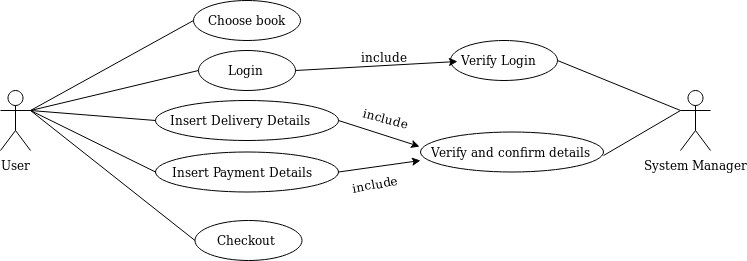

The diagram above was exported from draw.io. Its source (the exported page's mxGraphModel, read from the mxfile embedded in the PNG):
<mxGraphModel dx="1595" dy="776" grid="1" gridSize="10" guides="1" tooltips="1" connect="1" arrows="1" fold="1" page="1" pageScale="1" pageWidth="850" pageHeight="1100" math="0" shadow="0">
  <root>
    <mxCell id="0" />
    <mxCell id="1" parent="0" />
    <mxCell id="7WIzjt09WVYId1a9iCoo-12" value="System Manager" style="shape=umlActor;verticalLabelPosition=bottom;labelBackgroundColor=#ffffff;verticalAlign=top;html=1;outlineConnect=0;" vertex="1" parent="1">
      <mxGeometry x="710" y="220" width="30" height="60" as="geometry" />
    </mxCell>
    <mxCell id="7WIzjt09WVYId1a9iCoo-16" value="User" style="shape=umlActor;verticalLabelPosition=bottom;labelBackgroundColor=#ffffff;verticalAlign=top;html=1;outlineConnect=0;" vertex="1" parent="1">
      <mxGeometry x="30" y="220" width="30" height="60" as="geometry" />
    </mxCell>
    <mxCell id="7WIzjt09WVYId1a9iCoo-24" value="" style="ellipse;whiteSpace=wrap;html=1;" vertex="1" parent="1">
      <mxGeometry x="223" y="130" width="107" height="40" as="geometry" />
    </mxCell>
    <mxCell id="7WIzjt09WVYId1a9iCoo-25" value="&lt;div&gt;Choose book&lt;/div&gt;&lt;div&gt;&lt;br&gt;&lt;/div&gt;" style="text;html=1;resizable=0;points=[];autosize=1;align=left;verticalAlign=top;spacingTop=-4;" vertex="1" parent="1">
      <mxGeometry x="236" y="140" width="90" height="30" as="geometry" />
    </mxCell>
    <mxCell id="7WIzjt09WVYId1a9iCoo-26" value="" style="ellipse;whiteSpace=wrap;html=1;" vertex="1" parent="1">
      <mxGeometry x="228" y="180" width="97" height="40" as="geometry" />
    </mxCell>
    <mxCell id="7WIzjt09WVYId1a9iCoo-27" value="&lt;div&gt;Login&lt;/div&gt;&lt;div&gt;&lt;br&gt;&lt;/div&gt;" style="text;html=1;resizable=0;points=[];autosize=1;align=left;verticalAlign=top;spacingTop=-4;" vertex="1" parent="1">
      <mxGeometry x="256" y="190" width="50" height="30" as="geometry" />
    </mxCell>
    <mxCell id="7WIzjt09WVYId1a9iCoo-29" value="" style="ellipse;whiteSpace=wrap;html=1;" vertex="1" parent="1">
      <mxGeometry x="185" y="230" width="183" height="40" as="geometry" />
    </mxCell>
    <mxCell id="7WIzjt09WVYId1a9iCoo-30" value="Insert Delivery Details" style="text;html=1;resizable=0;points=[];autosize=1;align=left;verticalAlign=top;spacingTop=-4;" vertex="1" parent="1">
      <mxGeometry x="198" y="240" width="160" height="20" as="geometry" />
    </mxCell>
    <mxCell id="7WIzjt09WVYId1a9iCoo-32" value="" style="ellipse;whiteSpace=wrap;html=1;" vertex="1" parent="1">
      <mxGeometry x="185" y="281.5" width="183" height="40" as="geometry" />
    </mxCell>
    <mxCell id="7WIzjt09WVYId1a9iCoo-35" value="&lt;div&gt;Insert Payment Details&lt;/div&gt;" style="text;html=1;resizable=0;points=[];autosize=1;align=left;verticalAlign=top;spacingTop=-4;" vertex="1" parent="1">
      <mxGeometry x="200" y="291.5" width="160" height="20" as="geometry" />
    </mxCell>
    <mxCell id="7WIzjt09WVYId1a9iCoo-36" value="" style="ellipse;whiteSpace=wrap;html=1;" vertex="1" parent="1">
      <mxGeometry x="224.5" y="350" width="107" height="40" as="geometry" />
    </mxCell>
    <mxCell id="7WIzjt09WVYId1a9iCoo-37" value="Checkout" style="text;html=1;resizable=0;points=[];autosize=1;align=left;verticalAlign=top;spacingTop=-4;" vertex="1" parent="1">
      <mxGeometry x="245" y="360" width="70" height="20" as="geometry" />
    </mxCell>
    <mxCell id="7WIzjt09WVYId1a9iCoo-40" value="" style="ellipse;whiteSpace=wrap;html=1;" vertex="1" parent="1">
      <mxGeometry x="480" y="170" width="107" height="40" as="geometry" />
    </mxCell>
    <mxCell id="7WIzjt09WVYId1a9iCoo-42" value="Verify Login" style="text;html=1;resizable=0;points=[];autosize=1;align=left;verticalAlign=top;spacingTop=-4;" vertex="1" parent="1">
      <mxGeometry x="488.5" y="180" width="90" height="20" as="geometry" />
    </mxCell>
    <mxCell id="7WIzjt09WVYId1a9iCoo-43" value="" style="ellipse;whiteSpace=wrap;html=1;" vertex="1" parent="1">
      <mxGeometry x="450" y="261.5" width="183" height="40" as="geometry" />
    </mxCell>
    <mxCell id="7WIzjt09WVYId1a9iCoo-45" value="Verify and confirm details" style="text;html=1;resizable=0;points=[];autosize=1;align=left;verticalAlign=top;spacingTop=-4;" vertex="1" parent="1">
      <mxGeometry x="459" y="271.5" width="170" height="20" as="geometry" />
    </mxCell>
    <mxCell id="7WIzjt09WVYId1a9iCoo-49" value="" style="endArrow=none;html=1;entryX=1;entryY=0.3333333333333333;entryDx=0;entryDy=0;entryPerimeter=0;exitX=0;exitY=0.5;exitDx=0;exitDy=0;" edge="1" parent="1" source="7WIzjt09WVYId1a9iCoo-24" target="7WIzjt09WVYId1a9iCoo-16">
      <mxGeometry width="50" height="50" relative="1" as="geometry">
        <mxPoint x="30" y="460" as="sourcePoint" />
        <mxPoint x="80" y="410" as="targetPoint" />
      </mxGeometry>
    </mxCell>
    <mxCell id="7WIzjt09WVYId1a9iCoo-50" value="" style="endArrow=none;html=1;exitX=0;exitY=0.5;exitDx=0;exitDy=0;" edge="1" parent="1" source="7WIzjt09WVYId1a9iCoo-26">
      <mxGeometry width="50" height="50" relative="1" as="geometry">
        <mxPoint x="233" y="160" as="sourcePoint" />
        <mxPoint x="60" y="240" as="targetPoint" />
      </mxGeometry>
    </mxCell>
    <mxCell id="7WIzjt09WVYId1a9iCoo-51" value="" style="endArrow=none;html=1;exitX=0;exitY=0.5;exitDx=0;exitDy=0;" edge="1" parent="1" source="7WIzjt09WVYId1a9iCoo-29">
      <mxGeometry width="50" height="50" relative="1" as="geometry">
        <mxPoint x="243" y="170" as="sourcePoint" />
        <mxPoint x="60" y="240" as="targetPoint" />
      </mxGeometry>
    </mxCell>
    <mxCell id="7WIzjt09WVYId1a9iCoo-52" value="" style="endArrow=none;html=1;exitX=0;exitY=0.5;exitDx=0;exitDy=0;" edge="1" parent="1" source="7WIzjt09WVYId1a9iCoo-32">
      <mxGeometry width="50" height="50" relative="1" as="geometry">
        <mxPoint x="253" y="180" as="sourcePoint" />
        <mxPoint x="60" y="240" as="targetPoint" />
      </mxGeometry>
    </mxCell>
    <mxCell id="7WIzjt09WVYId1a9iCoo-53" value="" style="endArrow=none;html=1;exitX=0;exitY=0.5;exitDx=0;exitDy=0;" edge="1" parent="1" source="7WIzjt09WVYId1a9iCoo-36">
      <mxGeometry width="50" height="50" relative="1" as="geometry">
        <mxPoint x="263" y="190" as="sourcePoint" />
        <mxPoint x="60" y="240" as="targetPoint" />
      </mxGeometry>
    </mxCell>
    <mxCell id="7WIzjt09WVYId1a9iCoo-54" value="" style="endArrow=none;html=1;entryX=1;entryY=0.5;entryDx=0;entryDy=0;exitX=0;exitY=0.3333333333333333;exitDx=0;exitDy=0;exitPerimeter=0;" edge="1" parent="1" source="7WIzjt09WVYId1a9iCoo-12" target="7WIzjt09WVYId1a9iCoo-40">
      <mxGeometry width="50" height="50" relative="1" as="geometry">
        <mxPoint x="30" y="460" as="sourcePoint" />
        <mxPoint x="80" y="410" as="targetPoint" />
      </mxGeometry>
    </mxCell>
    <mxCell id="7WIzjt09WVYId1a9iCoo-55" value="" style="endArrow=none;html=1;entryX=1.024;entryY=0.675;entryDx=0;entryDy=0;entryPerimeter=0;" edge="1" parent="1" target="7WIzjt09WVYId1a9iCoo-45">
      <mxGeometry width="50" height="50" relative="1" as="geometry">
        <mxPoint x="710" y="240" as="sourcePoint" />
        <mxPoint x="80" y="410" as="targetPoint" />
      </mxGeometry>
    </mxCell>
    <mxCell id="7WIzjt09WVYId1a9iCoo-56" value="" style="endArrow=classic;html=1;exitX=1;exitY=0.5;exitDx=0;exitDy=0;entryX=-0.017;entryY=0.55;entryDx=0;entryDy=0;entryPerimeter=0;" edge="1" parent="1" source="7WIzjt09WVYId1a9iCoo-26" target="7WIzjt09WVYId1a9iCoo-42">
      <mxGeometry width="50" height="50" relative="1" as="geometry">
        <mxPoint x="30" y="460" as="sourcePoint" />
        <mxPoint x="80" y="410" as="targetPoint" />
      </mxGeometry>
    </mxCell>
    <mxCell id="7WIzjt09WVYId1a9iCoo-57" value="include" style="text;html=1;resizable=0;points=[];autosize=1;align=left;verticalAlign=top;spacingTop=-4;" vertex="1" parent="1">
      <mxGeometry x="389" y="177" width="60" height="20" as="geometry" />
    </mxCell>
    <mxCell id="7WIzjt09WVYId1a9iCoo-58" value="" style="endArrow=classic;html=1;exitX=1;exitY=0.5;exitDx=0;exitDy=0;entryX=-0.005;entryY=0.363;entryDx=0;entryDy=0;entryPerimeter=0;" edge="1" parent="1" source="7WIzjt09WVYId1a9iCoo-29" target="7WIzjt09WVYId1a9iCoo-43">
      <mxGeometry width="50" height="50" relative="1" as="geometry">
        <mxPoint x="30" y="460" as="sourcePoint" />
        <mxPoint x="80" y="410" as="targetPoint" />
      </mxGeometry>
    </mxCell>
    <mxCell id="7WIzjt09WVYId1a9iCoo-59" value="" style="endArrow=classic;html=1;exitX=1;exitY=0.5;exitDx=0;exitDy=0;entryX=0;entryY=0.713;entryDx=0;entryDy=0;entryPerimeter=0;" edge="1" parent="1" source="7WIzjt09WVYId1a9iCoo-32" target="7WIzjt09WVYId1a9iCoo-43">
      <mxGeometry width="50" height="50" relative="1" as="geometry">
        <mxPoint x="30" y="460" as="sourcePoint" />
        <mxPoint x="80" y="410" as="targetPoint" />
      </mxGeometry>
    </mxCell>
    <mxCell id="7WIzjt09WVYId1a9iCoo-60" value="include" style="text;html=1;resizable=0;points=[];autosize=1;align=left;verticalAlign=top;spacingTop=-4;rotation=15;" vertex="1" parent="1">
      <mxGeometry x="390" y="240" width="60" height="20" as="geometry" />
    </mxCell>
    <mxCell id="7WIzjt09WVYId1a9iCoo-63" value="include" style="text;html=1;resizable=0;points=[];autosize=1;align=left;verticalAlign=top;spacingTop=-4;rotation=-10;" vertex="1" parent="1">
      <mxGeometry x="380" y="303" width="60" height="20" as="geometry" />
    </mxCell>
  </root>
</mxGraphModel>